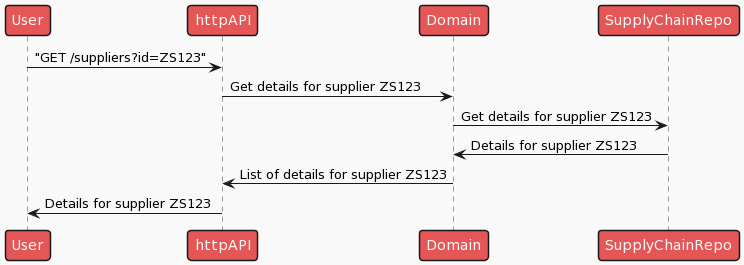

The diagram above was rendered by PlantUML. Its source (embedded in the PNG):
@startuml
!theme mars

User -> httpAPI : "GET /suppliers?id=ZS123"

httpAPI -> Domain : Get details for supplier ZS123

Domain -> SupplyChainRepo: Get details for supplier ZS123

SupplyChainRepo -> Domain: Details for supplier ZS123

Domain -> httpAPI: List of details for supplier ZS123

httpAPI -> User: Details for supplier ZS123
@enduml